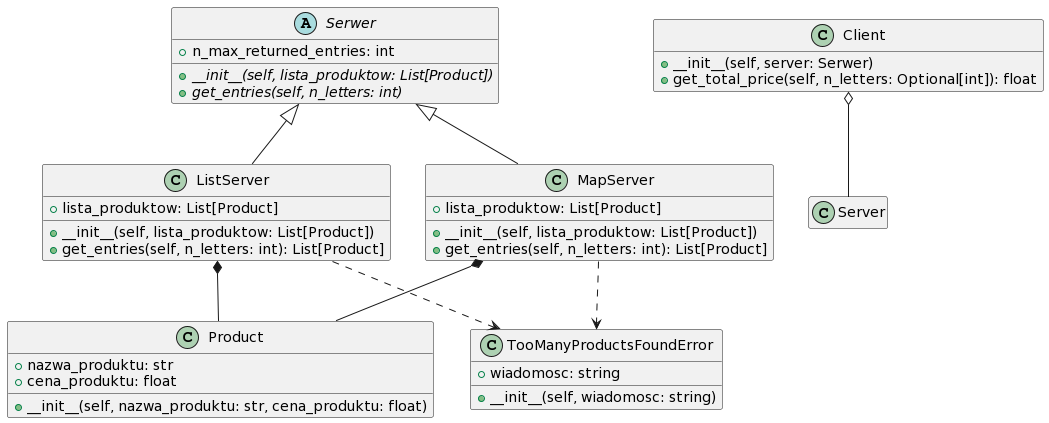

The diagram above was rendered by PlantUML. Its source (embedded in the PNG):
@startuml
hide empty members

class Product {
+nazwa_produktu: str
+cena_produktu: float
+__init__(self, nazwa_produktu: str, cena_produktu: float)
}

class TooManyProductsFoundError {
+wiadomosc: string
+__init__(self, wiadomosc: string)
}

abstract class Serwer {
+n_max_returned_entries: int
+{abstract} __init__(self, lista_produktow: List[Product])
+{abstract} get_entries(self, n_letters: int)
}

class ListServer {
+lista_produktow: List[Product]
+__init__(self, lista_produktow: List[Product])
+get_entries(self, n_letters: int): List[Product]
}

class MapServer {
+lista_produktow: List[Product]
+__init__(self, lista_produktow: List[Product])
+get_entries(self, n_letters: int): List[Product]
}

class Client {
+ __init__(self, server: Serwer)
+ get_total_price(self, n_letters: Optional[int]): float
}

Client o-- Server

Serwer <|-- MapServer
Serwer <|-- ListServer
MapServer *-- Product
ListServer *-- Product
MapServer ..> TooManyProductsFoundError
ListServer ..> TooManyProductsFoundError
@enduml